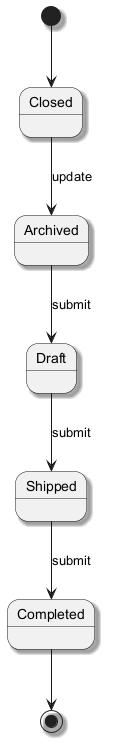

The diagram above was rendered by PlantUML. Its source (embedded in the PNG):
@startuml
skinparam monochrome true
skinparam shadowing true
[*] --> Closed
Closed --> Archived : update
Archived --> Draft : submit
Draft --> Shipped : submit
Shipped --> Completed : submit
Completed --> [*]
@enduml